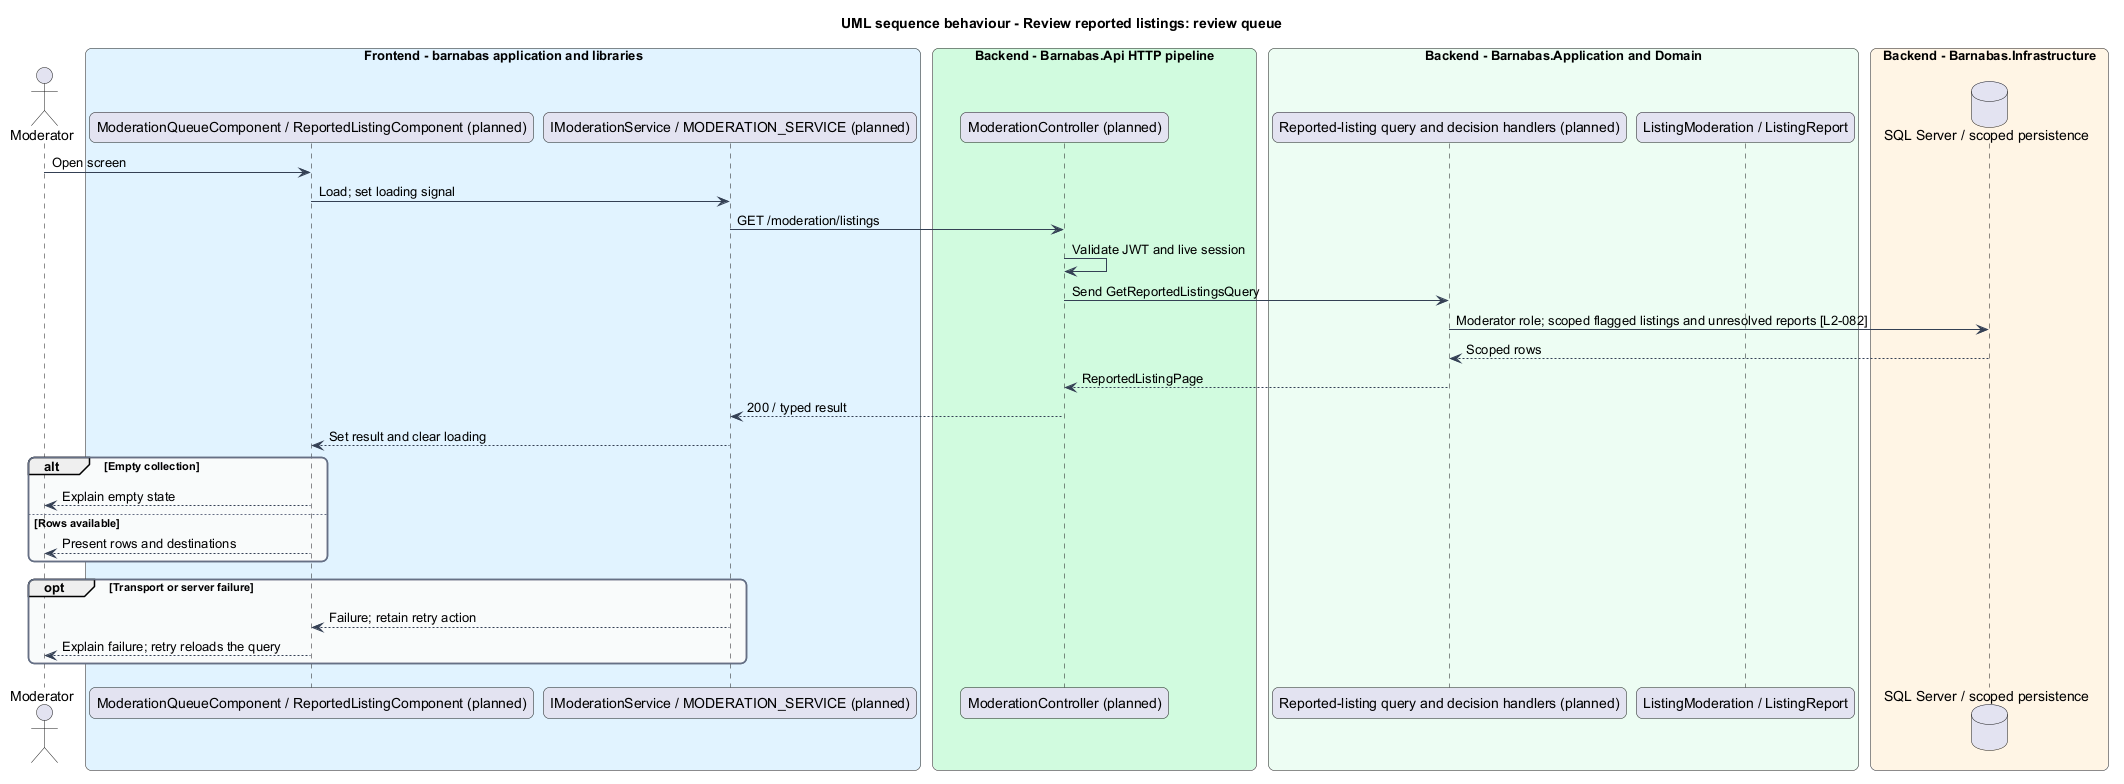

The diagram above was rendered by PlantUML. Its source (embedded in the PNG):
@startuml
title UML sequence behaviour - Review reported listings: review queue
skinparam backgroundColor #FFFFFF
skinparam shadowing false
skinparam roundcorner 12
skinparam defaultFontName Arial
skinparam ArrowColor #344054
skinparam rectangle {
  BorderColor #344054
  FontColor #101828
}
skinparam package {
  BorderColor #667085
  FontColor #101828
  BackgroundColor #F9FAFB
}
actor "Moderator" as actor
box "Frontend - barnabas application and libraries" #E0F2FE
  participant "ModerationQueueComponent / ReportedListingComponent (planned)" as page
  participant "IModerationService / MODERATION_SERVICE (planned)" as client
end box
box "Backend - Barnabas.Api HTTP pipeline" #D1FADF
  participant "ModerationController (planned)" as api
end box
box "Backend - Barnabas.Application and Domain" #ECFDF3
  participant "Reported-listing query and decision handlers (planned)" as handler
  participant "ListingModeration / ListingReport" as entity
end box
box "Backend - Barnabas.Infrastructure" #FFF4E5
  database "SQL Server / scoped persistence" as db
end box
actor -> page : Open screen
page -> client : Load; set loading signal
client -> api : GET /moderation/listings
api -> api : Validate JWT and live session
api -> handler : Send GetReportedListingsQuery
handler -> db : Moderator role; scoped flagged listings and unresolved reports [L2-082]
db --> handler : Scoped rows
handler --> api : ReportedListingPage
api --> client : 200 / typed result
client --> page : Set result and clear loading
alt Empty collection
  page --> actor : Explain empty state
else Rows available
  page --> actor : Present rows and destinations
end
opt Transport or server failure
  client --> page : Failure; retain retry action
  page --> actor : Explain failure; retry reloads the query
end
@enduml